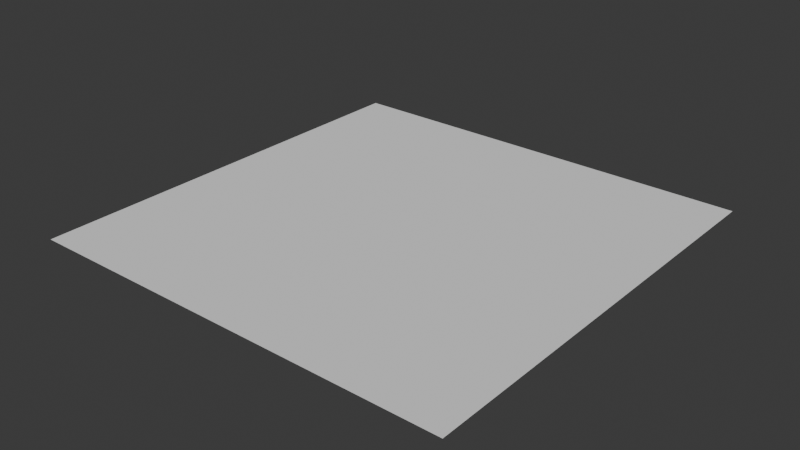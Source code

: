 # Source: Ceiling.blend  (saved by Blender 5.0.118; exported with 4.5.12 LTS)
import bpy
from mathutils import Matrix  # noqa: F401  (used for matrix-valued properties, if any)

bpy.ops.wm.read_factory_settings(use_empty=True)
scene = bpy.context.scene
scene.name = 'Scene'

# ---- world
world_world = bpy.data.worlds.new('World'); scene.world = world_world
world_world.use_nodes = True; world_world.node_tree.nodes.clear()
_N = world_world.node_tree.nodes; _L = world_world.node_tree.links
n0 = _N.new('ShaderNodeOutputWorld'); n0.name = 'World Output'; n0.location = (200, 100)
n1 = _N.new('ShaderNodeBackground'); n1.name = 'Background'; n1.location = (-200, 100)
n1.inputs[0].default_value = (0.05088, 0.05088, 0.05088, 1.0)
_L.new(n1.outputs[0], n0.inputs[0])
n0.is_active_output = True
world_world.color = (0.05088, 0.05088, 0.05088)
world_world.sun_shadow_jitter_overblur = 0.0

# ---- meshes
me_ceiling = bpy.data.meshes.new('Ceiling')
me_ceiling.from_pydata([(-0.5, 4.371e-08, -0.5), (0.5, 4.371e-08, -0.5), (-0.5, -4.371e-08, 0.5), (0.5, -4.371e-08, 0.5)], [], [(0, 1, 3, 2)])
_uv = me_ceiling.uv_layers.new(name='UVMap')
_uv.uv.foreach_set('vector', [0.0, 0.0, 1.0, 0.0, 1.0, 1.0, 0.0, 1.0])
me_ceiling.update()

# ---- objects
ob_ceiling = bpy.data.objects.new('Ceiling', me_ceiling)

# ---- transforms, parenting, visibility, modifiers, constraints
ob_ceiling.location = (0.0, 0.0, 0.0)
ob_ceiling.delta_rotation_euler = (-1.571, 0.0, 0.0)

# ---- collection membership
scene.collection.objects.link(ob_ceiling)

# ---- scene / render settings (as saved in the file)
scene.frame_start = 1; scene.frame_end = 250; scene.frame_set(1)
scene.render.engine = 'BLENDER_EEVEE_NEXT'
scene.render.bake_bias = 0.0
scene.render.bake_samples = 0
scene.cycles.sampling_pattern = 'TABULATED_SOBOL'
scene.eevee.use_volume_custom_range = False
bpy.context.view_layer.update()

# ---- added for rendering (the .blend has no active camera and no usable light): camera, sun
cam_auto = bpy.data.cameras.new('AutoCamera')
cam_auto.lens = 50.0
cam_auto.sensor_width = 36.0
cam_auto.clip_end = 1000.0
ob_auto_camera = bpy.data.objects.new('AutoCamera', cam_auto)
scene.collection.objects.link(ob_auto_camera)
ob_auto_camera.location = (1.30847, -1.57016, 1.04677)
ob_auto_camera.rotation_euler = (1.09748, -7.21219e-08, 0.694738)
scene.camera = ob_auto_camera
light_auto_sun = bpy.data.lights.new('AutoSun', 'SUN')
light_auto_sun.energy = 3.0
light_auto_sun.angle = 0.0523599
ob_auto_sun = bpy.data.objects.new('AutoSun', light_auto_sun)
scene.collection.objects.link(ob_auto_sun)
ob_auto_sun.rotation_euler = (0.872665, 0.174533, 0.523599)
bpy.context.view_layer.update()

